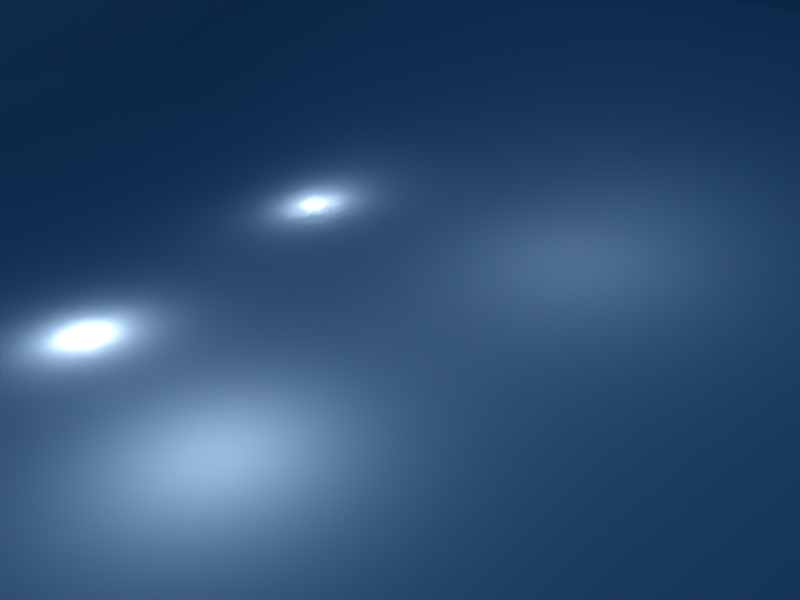 # Source: terrain2.blend  (saved by Blender 2.44.0; exported with 4.5.12 LTS)
import bpy
from mathutils import Matrix  # noqa: F401  (used for matrix-valued properties, if any)

bpy.ops.wm.read_factory_settings(use_empty=True)
scene = bpy.context.scene
scene.name = 'Scene'

# ---- collections
col_collection_1 = bpy.data.collections.new('Collection 1'); scene.collection.children.link(col_collection_1)

# ---- world
world_world = bpy.data.worlds.new('World'); scene.world = world_world
world_world.color = (0.05656, 0.2208, 0.4)
world_world.use_sun_shadow = False
world_world.sun_shadow_jitter_overblur = 0.0
world_world.cycles.sampling_method = 'MANUAL'
world_world.cycles.sample_map_resolution = 256

# ---- cameras
cam_camera = bpy.data.cameras.new('Camera')
cam_camera.passepartout_alpha = 0.2
cam_camera.clip_end = 100.0
cam_camera.lens = 35.0
cam_camera.ortho_scale = 7.314
cam_camera.show_passepartout = False
cam_camera.show_safe_areas = True
cam_camera.dof.focus_distance = 0.0
cam_camera.dof.aperture_fstop = 128.0

# ---- lights
light_spot_007 = bpy.data.lights.new('Spot.007', 'POINT')
light_spot_007.transmission_factor = 0.0
light_spot_007.cutoff_distance = 30.0
light_spot_007.energy = 100.0
light_spot_007.shadow_buffer_clip_start = 1.001
light_spot_007.shadow_soft_size = 1.0
light_spot_007.shadow_maximum_resolution = 0.006
light_spot_007.use_absolute_resolution = True
light_spot_007.cycles.use_multiple_importance_sampling = False
light_spot_006 = bpy.data.lights.new('Spot.006', 'POINT')
light_spot_006.transmission_factor = 0.0
light_spot_006.cutoff_distance = 30.0
light_spot_006.energy = 100.0
light_spot_006.shadow_buffer_clip_start = 1.001
light_spot_006.shadow_soft_size = 1.0
light_spot_006.shadow_maximum_resolution = 0.006
light_spot_006.use_absolute_resolution = True
light_spot_006.cycles.use_multiple_importance_sampling = False
light_spot_005 = bpy.data.lights.new('Spot.005', 'POINT')
light_spot_005.transmission_factor = 0.0
light_spot_005.cutoff_distance = 30.0
light_spot_005.energy = 100.0
light_spot_005.shadow_buffer_clip_start = 1.001
light_spot_005.shadow_soft_size = 1.0
light_spot_005.shadow_maximum_resolution = 0.006
light_spot_005.use_absolute_resolution = True
light_spot_005.cycles.use_multiple_importance_sampling = False
light_spot_004 = bpy.data.lights.new('Spot.004', 'POINT')
light_spot_004.transmission_factor = 0.0
light_spot_004.cutoff_distance = 30.0
light_spot_004.energy = 100.0
light_spot_004.shadow_buffer_clip_start = 1.001
light_spot_004.shadow_soft_size = 1.0
light_spot_004.shadow_maximum_resolution = 0.006
light_spot_004.use_absolute_resolution = True
light_spot_004.cycles.use_multiple_importance_sampling = False
light_spot_003 = bpy.data.lights.new('Spot.003', 'POINT')
light_spot_003.transmission_factor = 0.0
light_spot_003.cutoff_distance = 30.0
light_spot_003.energy = 100.0
light_spot_003.shadow_buffer_clip_start = 1.001
light_spot_003.shadow_soft_size = 1.0
light_spot_003.shadow_maximum_resolution = 0.006
light_spot_003.use_absolute_resolution = True
light_spot_003.cycles.use_multiple_importance_sampling = False
light_spot_002 = bpy.data.lights.new('Spot.002', 'POINT')
light_spot_002.transmission_factor = 0.0
light_spot_002.cutoff_distance = 30.0
light_spot_002.energy = 100.0
light_spot_002.shadow_buffer_clip_start = 1.001
light_spot_002.shadow_soft_size = 1.0
light_spot_002.shadow_maximum_resolution = 0.006
light_spot_002.use_absolute_resolution = True
light_spot_002.cycles.use_multiple_importance_sampling = False
light_spot_001 = bpy.data.lights.new('Spot.001', 'POINT')
light_spot_001.transmission_factor = 0.0
light_spot_001.cutoff_distance = 30.0
light_spot_001.energy = 100.0
light_spot_001.shadow_buffer_clip_start = 1.001
light_spot_001.shadow_soft_size = 1.0
light_spot_001.shadow_maximum_resolution = 0.006
light_spot_001.use_absolute_resolution = True
light_spot_001.cycles.use_multiple_importance_sampling = False
light_spot = bpy.data.lights.new('Spot', 'POINT')
light_spot.transmission_factor = 0.0
light_spot.cutoff_distance = 30.0
light_spot.energy = 100.0
light_spot.shadow_buffer_clip_start = 1.001
light_spot.shadow_soft_size = 1.0
light_spot.shadow_maximum_resolution = 0.006
light_spot.use_absolute_resolution = True
light_spot.cycles.use_multiple_importance_sampling = False

# ---- meshes
me_terrain2 = bpy.data.meshes.new('terrain2')
me_terrain2.from_pydata([(31.0, -14.0, -4.768e-07), (31.0, 22.0, -4.768e-07), (48.0, -14.0, -4.768e-07), (13.0, -14.0, -4.768e-07), (48.85, 22.0, 8.972), (31.0, 4.0, -4.768e-07), (13.15, 22.0, -4.768e-07), (49.0, 4.0, -4.768e-07), (13.0, 4.0, -4.768e-07), (64.0, -14.0, -4.768e-07), (58.0, -14.0, -4.768e-07), (53.0, -14.0, -4.768e-07), (35.0, -14.0, -4.768e-07), (39.0, -14.0, -4.768e-07), (44.0, -14.0, -4.768e-07), (4.0, -14.0, -4.768e-07), (9.0, -14.0, -4.768e-07), (27.0, -14.0, -4.768e-07), (22.0, -14.0, -4.768e-07), (18.0, -14.0, -4.768e-07), (62.31, 21.02, 3.148), (57.38, 22.44, 3.88), (54.11, 22.66, 6.731), (36.4, 21.83, 1.868), (39.02, 21.46, 4.198), (44.54, 22.02, 5.934), (31.0, -10.0, -4.768e-07), (31.0, -5.0, -4.768e-07), (31.0, 0.0, -4.768e-07), (31.08, 17.1, -0.8659), (30.32, 12.8, 0.6146), (30.28, 8.515, 0.8562), (0.04553, 21.74, 0.5694), (4.519, 21.59, -0.331), (9.124, 21.52, -0.3554), (25.74, 21.76, -0.6228), (22.08, 21.82, -0.1633), (18.39, 22.2, 0.07487), (30.43, 28.57, 8.435), (62.0, 5.0, -4.768e-07), (58.0, 4.0, -4.768e-07), (53.0, 4.0, -4.768e-07), (48.0, -10.0, -4.768e-07), (48.0, -5.0, -4.768e-07), (49.0, -1.0, -4.768e-07), (35.0, 4.0, -4.768e-07), (40.0, 4.0, -4.768e-07), (45.0, 4.0, -4.768e-07), (49.15, 16.59, 5.791), (48.12, 13.94, 4.392), (48.38, 7.928, 2.796), (27.0, 5.0, -4.768e-07), (22.0, 4.0, -4.768e-07), (18.0, 4.0, -4.768e-07), (13.0, -10.0, -4.768e-07), (13.0, -5.0, -4.768e-07), (14.0, -1.0, -4.768e-07), (5.0, 5.0, -4.768e-07), (8.0, 4.0, -4.768e-07), (13.43, 18.0, 2.594), (13.24, 13.49, 4.191), (13.22, 9.363, 6.304), (48.04, 31.44, 15.08), (12.51, 29.46, 11.18), (53.0, -10.0, -4.768e-07), (58.0, -10.0, -4.768e-07), (64.0, -10.0, -4.768e-07), (53.0, -5.0, -4.768e-07), (58.0, -5.0, -4.768e-07), (64.0, -5.0, -4.768e-07), (53.0, -1.0, -4.768e-07), (59.0, -1.0, -4.768e-07), (62.0, 0.0, -4.768e-07), (35.0, -10.0, -4.768e-07), (39.0, -10.0, -4.768e-07), (44.0, -10.0, -4.768e-07), (35.0, -5.0, -4.768e-07), (39.0, -5.0, -4.768e-07), (44.0, -5.0, -4.768e-07), (36.0, 0.0, -4.768e-07), (39.0, 0.0, -4.768e-07), (44.0, 0.0, -4.768e-07), (52.05, 8.834, 1.176), (56.28, 8.006, 1.296), (61.35, 8.164, -0.7939), (53.02, 12.98, 2.374), (57.85, 13.66, 1.284), (62.97, 14.59, 1.245), (54.49, 17.48, 3.668), (58.85, 17.94, 3.019), (63.23, 17.02, 1.435), (35.16, 9.077, 1.921), (39.09, 8.703, 1.922), (44.54, 8.191, 3.027), (34.72, 12.62, 1.809), (39.77, 13.79, 2.849), (44.19, 13.75, 3.555), (36.43, 16.51, 1.645), (40.28, 16.01, 2.777), (45.29, 15.98, 3.716), (18.0, -10.0, -4.768e-07), (22.0, -10.0, -4.768e-07), (27.0, -10.0, -4.768e-07), (18.0, -5.0, -4.768e-07), (22.0, -5.0, -4.768e-07), (27.0, -5.0, -4.768e-07), (18.0, -2.0, -4.768e-07), (23.0, 0.0, -4.768e-07), (27.0, 0.0, -4.768e-07), (4.0, -10.0, -4.768e-07), (9.0, -10.0, -4.768e-07), (4.0, -5.0, -4.768e-07), (9.0, -5.0, -4.768e-07), (4.0, -1.0, -4.768e-07), (10.0, -1.0, -4.768e-07), (18.27, 9.063, 4.617), (21.81, 8.285, 2.78), (25.45, 9.138, 1.735), (17.98, 14.05, 3.753), (21.26, 12.9, 3.092), (26.01, 13.34, 2.148), (18.38, 18.31, 1.152), (21.66, 17.63, 0.6674), (26.17, 17.15, 0.7775), (4.769, 8.317, 3.852), (8.29, 10.01, 4.49), (3.71, 14.01, 2.476), (8.675, 13.1, 4.14), (-0.1783, 17.51, 0.2568), (3.808, 18.35, 0.3934), (8.518, 18.7, 1.512), (52.92, 29.75, 13.3), (57.09, 30.18, 13.05), (61.86, 28.05, 10.86), (35.53, 29.47, 10.02), (38.55, 30.18, 11.4), (44.31, 31.12, 12.35), (17.84, 29.89, 10.62), (20.75, 28.85, 9.536), (25.6, 29.67, 9.569), (-0.04892, 28.5, 10.36), (4.085, 28.16, 11.14), (7.94, 29.05, 10.06), (81.94, 29.05, 10.06), (78.09, 28.16, 11.14), (73.95, 28.5, 10.36), (99.6, 29.67, 9.569), (94.75, 28.85, 9.536), (91.84, 29.89, 10.62), (118.3, 31.12, 12.35), (112.5, 30.18, 11.4), (109.5, 29.47, 10.02), (135.9, 28.05, 10.86), (131.1, 30.18, 13.05), (126.9, 29.75, 13.3), (82.52, 18.7, 1.512), (77.81, 18.35, 0.3934), (73.82, 17.51, 0.2568), (82.67, 13.1, 4.14), (77.71, 14.01, 2.476), (73.34, 13.57, 1.996), (82.29, 10.01, 4.49), (78.77, 8.317, 3.852), (73.26, 8.522, 2.433), (100.2, 17.15, 0.7775), (95.66, 17.63, 0.6674), (92.38, 18.31, 1.152), (100.0, 13.34, 2.148), (95.26, 12.9, 3.092), (91.98, 14.05, 3.753), (99.45, 9.138, 1.735), (95.81, 8.285, 2.78), (92.27, 9.063, 4.617), (84.0, -1.0, -4.768e-07), (78.0, -1.0, -4.768e-07), (75.0, 1.0, -4.768e-07), (83.0, -5.0, -4.768e-07), (78.0, -5.0, -4.768e-07), (74.0, -5.0, -4.768e-07), (83.0, -10.0, -4.768e-07), (78.0, -10.0, -4.768e-07), (74.0, -10.0, -4.768e-07), (101.0, 0.0, -4.768e-07), (97.0, 0.0, -4.768e-07), (92.0, -2.0, -4.768e-07), (101.0, -5.0, -4.768e-07), (96.0, -5.0, -4.768e-07), (92.0, -5.0, -4.768e-07), (101.0, -10.0, -4.768e-07), (96.0, -10.0, -4.768e-07), (92.0, -10.0, -4.768e-07), (119.3, 15.98, 3.716), (114.3, 16.01, 2.777), (110.4, 16.51, 1.645), (118.2, 13.75, 3.555), (113.8, 13.79, 2.849), (108.7, 12.62, 1.809), (118.5, 8.191, 3.027), (113.1, 8.703, 1.922), (109.2, 9.077, 1.921), (137.2, 17.02, 1.435), (132.9, 17.94, 3.019), (128.5, 17.48, 3.668), (137.0, 14.59, 1.245), (131.8, 13.66, 1.284), (127.0, 12.98, 2.374), (135.4, 8.164, -0.7939), (130.3, 8.006, 1.296), (126.1, 8.834, 1.176), (118.0, 0.0, -4.768e-07), (113.0, 0.0, -4.768e-07), (110.0, 0.0, -4.768e-07), (119.0, -5.0, -4.768e-07), (114.0, -5.0, -4.768e-07), (110.0, -5.0, -4.768e-07), (119.0, -10.0, -4.768e-07), (114.0, -10.0, -4.768e-07), (110.0, -10.0, -4.768e-07), (136.0, 0.0, -4.768e-07), (133.0, -1.0, -4.768e-07), (127.0, -1.0, -4.768e-07), (136.0, -5.0, -4.768e-07), (132.0, -5.0, -4.768e-07), (127.0, -5.0, -4.768e-07), (136.0, -10.0, -4.768e-07), (132.0, -10.0, -4.768e-07), (127.0, -10.0, -4.768e-07), (86.51, 29.46, 11.18), (122.0, 31.44, 15.08), (87.22, 9.363, 6.304), (87.24, 13.49, 4.191), (87.43, 18.0, 2.594), (82.0, 4.0, -4.768e-07), (79.0, 5.0, -4.768e-07), (74.0, 5.0, -4.768e-07), (88.0, -1.0, -4.768e-07), (87.0, -5.0, -4.768e-07), (87.0, -10.0, -4.768e-07), (92.0, 4.0, -4.768e-07), (96.0, 4.0, -4.768e-07), (101.0, 5.0, -4.768e-07), (122.4, 7.928, 2.796), (122.1, 13.94, 4.392), (123.1, 16.59, 5.791), (119.0, 4.0, -4.768e-07), (114.0, 4.0, -4.768e-07), (109.0, 4.0, -4.768e-07), (123.0, -1.0, -4.768e-07), (123.0, -5.0, -4.768e-07), (123.0, -10.0, -4.768e-07), (127.0, 4.0, -4.768e-07), (132.0, 4.0, -4.768e-07), (136.0, 5.0, -4.768e-07), (104.4, 28.57, 8.435), (92.39, 22.2, 0.07487), (96.08, 21.82, -0.1633), (99.74, 21.76, -0.6228), (83.12, 21.52, -0.3554), (78.52, 21.59, -0.331), (74.05, 21.74, 0.5694), (104.3, 8.515, 0.8562), (104.3, 12.8, 0.6146), (105.1, 17.1, -0.8659), (105.0, 0.0, -4.768e-07), (106.0, -5.0, -4.768e-07), (106.0, -10.0, -4.768e-07), (118.5, 22.02, 5.934), (113.0, 21.46, 4.198), (110.4, 21.83, 1.868), (128.1, 22.66, 6.731), (131.4, 22.44, 3.88), (136.3, 21.02, 3.148), (67.93, 27.58, 9.432), (67.41, 8.737, -0.3058), (68.08, 13.44, -0.01283), (68.22, 17.98, -0.5465), (68.0, 0.0, -4.768e-07), (68.0, -5.0, -4.768e-07), (68.0, -10.0, -4.768e-07), (140.6, 27.76, 9.497), (139.8, 9.226, -0.8336), (141.1, 13.65, -0.5732), (141.5, 18.12, -0.5956), (141.0, 0.0, -4.768e-07), (141.0, -5.0, -4.768e-07), (141.0, -10.0, -4.768e-07), (92.0, -14.0, -4.768e-07), (96.0, -14.0, -4.768e-07), (101.0, -14.0, -4.768e-07), (83.0, -14.0, -4.768e-07), (78.0, -14.0, -4.768e-07), (74.0, -14.0, -4.768e-07), (119.0, -14.0, -4.768e-07), (114.0, -14.0, -4.768e-07), (110.0, -14.0, -4.768e-07), (127.0, -14.0, -4.768e-07), (132.0, -14.0, -4.768e-07), (136.0, -14.0, -4.768e-07), (87.0, 4.0, -4.768e-07), (123.0, 4.0, -4.768e-07), (87.15, 22.0, -4.768e-07), (105.0, 4.0, -4.768e-07), (122.9, 22.0, 8.972), (68.0, 4.0, -4.768e-07), (141.0, 4.0, -4.768e-07), (87.0, -14.0, -4.768e-07), (123.0, -14.0, -4.768e-07), (105.0, 22.0, -4.768e-07), (68.0, 22.0, -4.768e-07), (140.7, 22.0, -4.768e-07), (106.0, -14.0, -4.768e-07), (68.0, -14.0, -4.768e-07), (141.0, -14.0, -4.768e-07), (64.0, -20.0, -4.768e-07), (58.0, -20.0, -4.768e-07), (53.0, -20.0, -4.768e-07), (48.0, -20.0, -4.768e-07), (31.0, -20.0, -4.768e-07), (35.0, -20.0, -4.768e-07), (39.0, -20.0, -4.768e-07), (44.0, -20.0, -4.768e-07), (4.0, -20.0, -4.768e-07), (9.0, -20.0, -4.768e-07), (13.0, -20.0, -4.768e-07), (27.0, -20.0, -4.768e-07), (22.0, -20.0, -4.768e-07), (18.0, -20.0, -4.768e-07), (92.0, -20.0, -4.768e-07), (87.0, -20.0, -4.768e-07), (96.0, -20.0, -4.768e-07), (101.0, -20.0, -4.768e-07), (106.0, -20.0, -4.768e-07), (83.0, -20.0, -4.768e-07), (78.0, -20.0, -4.768e-07), (74.0, -20.0, -4.768e-07), (68.0, -20.0, -4.768e-07), (119.0, -20.0, -4.768e-07), (123.0, -20.0, -4.768e-07), (114.0, -20.0, -4.768e-07), (110.0, -20.0, -4.768e-07), (127.0, -20.0, -4.768e-07), (132.0, -20.0, -4.768e-07), (136.0, -20.0, -4.768e-07), (141.0, -20.0, -4.768e-07), (-1.5, -20.0, -4.768e-07), (-8.0, -20.0, -4.768e-07), (-12.0, -20.0, -4.768e-07), (-17.0, -20.0, -4.768e-07), (-21.0, -20.0, -4.768e-07), (-12.33, 13.1, 4.14), (-17.29, 14.01, 2.476), (-21.66, 13.57, 1.996), (-12.71, 10.01, 4.49), (-16.23, 8.317, 3.852), (-21.74, 8.522, 2.433), (-1.841, 13.81, 2.874), (-1.732, 8.792, 3.525), (-11.0, -1.0, -4.768e-07), (-17.0, -1.0, -4.768e-07), (-20.0, 1.0, -4.768e-07), (-12.0, -5.0, -4.768e-07), (-17.0, -5.0, -4.768e-07), (-21.0, -5.0, -4.768e-07), (-12.0, -10.0, -4.768e-07), (-17.0, -10.0, -4.768e-07), (-21.0, -10.0, -4.768e-07), (-1.0, -0.5, -4.768e-07), (-1.5, -5.0, -4.768e-07), (-1.5, -10.0, -4.768e-07), (-7.781, 9.363, 6.304), (-7.76, 13.49, 4.191), (-13.0, 4.0, -4.768e-07), (-16.0, 5.0, -4.768e-07), (-21.0, 5.0, -4.768e-07), (-7.0, -1.0, -4.768e-07), (-8.0, -5.0, -4.768e-07), (-8.0, -10.0, -4.768e-07), (-1.5, 4.5, -4.768e-07), (-20.95, 21.74, 0.5694), (-1.5, -14.0, -4.768e-07), (-12.0, -14.0, -4.768e-07), (-17.0, -14.0, -4.768e-07), (-21.0, -14.0, -4.768e-07), (-8.0, 4.0, -4.768e-07), (-8.0, -14.0, -4.768e-07), (-0.9553, 20.62, 5.901), (-1.516, 17.22, 6.388), (-0.9841, 25.73, 13.86), (-21.94, -22.77, 3.505), (-21.94, -16.77, 3.505), (-22.6, 16.04, 5.502), (-22.67, 5.748, 5.938), (-18.22, 16.48, 5.982), (-13.26, 15.57, 7.646), (-8.695, 15.96, 7.697), (-21.94, 2.226, 3.505), (-4.407, 16.18, 6.485), (-20.94, -1.774, 3.505), (-21.94, -7.774, 3.505), (-21.94, -12.77, 3.505), (-1.111, 19.71, 10.99), (-1.089, 16.14, 9.98), (-1.022, 24.29, 18.03), (-21.97, -24.21, 7.673), (-21.97, -18.21, 7.673), (-22.63, 14.6, 9.669), (-22.71, 4.311, 10.11), (-18.26, 15.04, 10.15), (-13.3, 14.13, 11.81), (-8.733, 14.52, 11.86), (-21.97, 0.7888, 7.673), (-2.815, 14.84, 10.55), (-20.97, -3.211, 7.673), (-21.97, -9.211, 7.673), (-21.97, -14.21, 7.673), (-1.247, 19.07, 16.26), (-1.271, 16.09, 15.85), (-1.222, 24.25, 24.09), (-22.17, -24.26, 13.73), (-22.17, -18.26, 13.73), (-22.83, 14.56, 15.73), (-22.91, 4.266, 16.17), (-18.46, 15.0, 16.21), (-13.5, 14.09, 17.87), (-8.933, 14.47, 17.92), (-22.17, 0.7441, 13.73), (-3.015, 14.8, 16.61), (-21.17, -3.256, 13.73), (-22.17, -9.256, 13.73), (-22.17, -14.26, 13.73), (-1.114, 15.94, 20.21), (-1.06, 19.32, 21.49), (-1.096, 24.02, 29.07), (-22.05, -18.48, 18.72), (-22.05, -24.48, 18.72), (-22.71, 14.33, 20.71), (-22.78, 4.038, 21.15), (-18.34, 14.77, 21.19), (-13.37, 13.86, 22.86), (-8.807, 14.25, 22.91), (-22.05, 0.5159, 18.72), (-2.888, 14.57, 21.59), (-21.05, -3.484, 18.72), (-22.05, -9.484, 18.72), (-22.05, -14.48, 18.72), (-1.047, 15.54, 25.31), (-1.268, 18.94, 28.02), (-1.096, 24.02, 35.23), (-22.05, -18.48, 24.88), (-22.05, -24.48, 24.88), (-22.78, 4.038, 27.31), (-22.71, 14.33, 26.87), (-18.34, 14.77, 27.35), (-13.37, 13.86, 29.02), (-8.807, 14.25, 29.07), (-22.05, 0.5159, 24.88), (-2.888, 14.57, 27.75), (-21.05, -3.484, 24.88), (-22.05, -9.484, 24.88), (-22.05, -14.48, 24.88)], [], [(9, 311, 278, 66), (10, 9, 66, 65), (11, 10, 65, 64), (2, 11, 64, 42), (66, 278, 277, 69), (65, 66, 69, 68), (64, 65, 68, 67), (42, 64, 67, 43), (69, 277, 276, 72), (68, 69, 72, 71), (67, 68, 71, 70), (43, 67, 70, 44), (72, 276, 303, 39), (71, 72, 39, 40), (70, 71, 40, 41), (44, 70, 41, 7), (14, 2, 42, 75), (13, 14, 75, 74), (12, 13, 74, 73), (0, 12, 73, 26), (75, 42, 43, 78), (74, 75, 78, 77), (73, 74, 77, 76), (26, 73, 76, 27), (78, 43, 44, 81), (77, 78, 81, 80), (76, 77, 80, 79), (27, 76, 79, 28), (81, 44, 7, 47), (80, 81, 47, 46), (79, 80, 46, 45), (28, 79, 45, 5), (39, 303, 273, 84), (40, 39, 84, 83), (41, 40, 83, 82), (7, 41, 82, 50), (84, 273, 274, 87), (83, 84, 87, 86), (82, 83, 86, 85), (50, 82, 85, 49), (87, 274, 275, 90), (86, 87, 90, 89), (85, 86, 89, 88), (49, 85, 88, 48), (90, 275, 308, 20), (89, 90, 20, 21), (88, 89, 21, 22), (48, 88, 22, 4), (47, 7, 50, 93), (46, 47, 93, 92), (45, 46, 92, 91), (5, 45, 91, 31), (93, 50, 49, 96), (92, 93, 96, 95), (91, 92, 95, 94), (31, 91, 94, 30), (96, 49, 48, 99), (95, 96, 99, 98), (94, 95, 98, 97), (30, 94, 97, 29), (99, 48, 4, 25), (98, 99, 25, 24), (97, 98, 24, 23), (29, 97, 23, 1), (17, 0, 26, 102), (18, 17, 102, 101), (19, 18, 101, 100), (3, 19, 100, 54), (102, 26, 27, 105), (101, 102, 105, 104), (100, 101, 104, 103), (54, 100, 103, 55), (105, 27, 28, 108), (104, 105, 108, 107), (103, 104, 107, 106), (55, 103, 106, 56), (108, 28, 5, 51), (107, 108, 51, 52), (106, 107, 52, 53), (56, 106, 53, 8), (16, 3, 54, 110), (15, 16, 110, 109), (379, 15, 109, 368), (110, 54, 55, 112), (109, 110, 112, 111), (368, 109, 111, 367), (112, 55, 56, 114), (111, 112, 114, 113), (367, 111, 113, 366), (114, 56, 8, 58), (113, 114, 58, 57), (366, 113, 57, 377), (51, 5, 31, 117), (52, 51, 117, 116), (53, 52, 116, 115), (8, 53, 115, 61), (117, 31, 30, 120), (116, 117, 120, 119), (115, 116, 119, 118), (61, 115, 118, 60), (120, 30, 29, 123), (119, 120, 123, 122), (118, 119, 122, 121), (60, 118, 121, 59), (123, 29, 1, 35), (122, 123, 35, 36), (121, 122, 36, 37), (59, 121, 37, 6), (58, 8, 61, 125), (57, 58, 125, 124), (377, 57, 124, 356), (125, 61, 60, 127), (124, 125, 127, 126), (356, 124, 126, 355), (127, 60, 59, 130), (126, 127, 130, 129), (355, 126, 129, 128), (130, 59, 6, 34), (129, 130, 34, 33), (128, 129, 33, 32), (20, 308, 272, 133), (21, 20, 133, 132), (22, 21, 132, 131), (4, 22, 131, 62), (25, 4, 62, 136), (24, 25, 136, 135), (23, 24, 135, 134), (1, 23, 134, 38), (35, 1, 38, 139), (36, 35, 139, 138), (37, 36, 138, 137), (6, 37, 137, 63), (34, 6, 63, 142), (33, 34, 142, 141), (32, 33, 141, 140), (308, 259, 145, 272), (259, 258, 144, 145), (258, 257, 143, 144), (257, 300, 227, 143), (300, 254, 148, 227), (254, 255, 147, 148), (255, 256, 146, 147), (256, 307, 253, 146), (307, 268, 151, 253), (268, 267, 150, 151), (267, 266, 149, 150), (266, 302, 228, 149), (302, 269, 154, 228), (269, 270, 153, 154), (270, 271, 152, 153), (271, 309, 279, 152), (275, 157, 259, 308), (157, 156, 258, 259), (156, 155, 257, 258), (155, 231, 300, 257), (274, 160, 157, 275), (160, 159, 156, 157), (159, 158, 155, 156), (158, 230, 231, 155), (273, 163, 160, 274), (163, 162, 159, 160), (162, 161, 158, 159), (161, 229, 230, 158), (303, 234, 163, 273), (234, 233, 162, 163), (233, 232, 161, 162), (232, 298, 229, 161), (231, 166, 254, 300), (166, 165, 255, 254), (165, 164, 256, 255), (164, 262, 307, 256), (230, 169, 166, 231), (169, 168, 165, 166), (168, 167, 164, 165), (167, 261, 262, 164), (229, 172, 169, 230), (172, 171, 168, 169), (171, 170, 167, 168), (170, 260, 261, 167), (298, 238, 172, 229), (238, 239, 171, 172), (239, 240, 170, 171), (240, 301, 260, 170), (276, 175, 234, 303), (175, 174, 233, 234), (174, 173, 232, 233), (173, 235, 298, 232), (277, 178, 175, 276), (178, 177, 174, 175), (177, 176, 173, 174), (176, 236, 235, 173), (278, 181, 178, 277), (181, 180, 177, 178), (180, 179, 176, 177), (179, 237, 236, 176), (311, 291, 181, 278), (291, 290, 180, 181), (290, 289, 179, 180), (289, 305, 237, 179), (235, 184, 238, 298), (184, 183, 239, 238), (183, 182, 240, 239), (182, 263, 301, 240), (236, 187, 184, 235), (187, 186, 183, 184), (186, 185, 182, 183), (185, 264, 263, 182), (237, 190, 187, 236), (190, 189, 186, 187), (189, 188, 185, 186), (188, 265, 264, 185), (305, 286, 190, 237), (286, 287, 189, 190), (287, 288, 188, 189), (288, 310, 265, 188), (262, 193, 268, 307), (193, 192, 267, 268), (192, 191, 266, 267), (191, 243, 302, 266), (261, 196, 193, 262), (196, 195, 192, 193), (195, 194, 191, 192), (194, 242, 243, 191), (260, 199, 196, 261), (199, 198, 195, 196), (198, 197, 194, 195), (197, 241, 242, 194), (301, 246, 199, 260), (246, 245, 198, 199), (245, 244, 197, 198), (244, 299, 241, 197), (243, 202, 269, 302), (202, 201, 270, 269), (201, 200, 271, 270), (200, 282, 309, 271), (242, 205, 202, 243), (205, 204, 201, 202), (204, 203, 200, 201), (203, 281, 282, 200), (241, 208, 205, 242), (208, 207, 204, 205), (207, 206, 203, 204), (206, 280, 281, 203), (299, 250, 208, 241), (250, 251, 207, 208), (251, 252, 206, 207), (252, 304, 280, 206), (263, 211, 246, 301), (211, 210, 245, 246), (210, 209, 244, 245), (209, 247, 299, 244), (264, 214, 211, 263), (214, 213, 210, 211), (213, 212, 209, 210), (212, 248, 247, 209), (265, 217, 214, 264), (217, 216, 213, 214), (216, 215, 212, 213), (215, 249, 248, 212), (310, 294, 217, 265), (294, 293, 216, 217), (293, 292, 215, 216), (292, 306, 249, 215), (247, 220, 250, 299), (220, 219, 251, 250), (219, 218, 252, 251), (218, 283, 304, 252), (248, 223, 220, 247), (223, 222, 219, 220), (222, 221, 218, 219), (221, 284, 283, 218), (249, 226, 223, 248), (226, 225, 222, 223), (225, 224, 221, 222), (224, 285, 284, 221), (306, 295, 226, 249), (295, 296, 225, 226), (296, 297, 224, 225), (297, 312, 285, 224), (9, 10, 314, 313), (10, 11, 315, 314), (11, 2, 316, 315), (12, 0, 317, 318), (13, 12, 318, 319), (14, 13, 319, 320), (2, 14, 320, 316), (15, 379, 344, 321), (16, 15, 321, 322), (3, 16, 322, 323), (0, 17, 324, 317), (17, 18, 325, 324), (18, 19, 326, 325), (19, 3, 323, 326), (286, 305, 328, 327), (287, 286, 327, 329), (288, 287, 329, 330), (310, 288, 330, 331), (305, 289, 332, 328), (289, 290, 333, 332), (290, 291, 334, 333), (291, 311, 335, 334), (306, 292, 336, 337), (292, 293, 338, 336), (293, 294, 339, 338), (294, 310, 331, 339), (295, 306, 337, 340), (296, 295, 340, 341), (297, 296, 341, 342), (312, 297, 342, 343), (311, 9, 313, 335), (379, 384, 345, 344), (384, 380, 346, 345), (380, 381, 347, 346), (381, 382, 348, 347), (354, 353, 350, 351), (353, 352, 349, 350), (352, 369, 370, 349), (373, 372, 353, 354), (372, 371, 352, 353), (371, 383, 369, 352), (369, 356, 355, 370), (383, 377, 356, 369), (359, 358, 372, 373), (358, 357, 371, 372), (357, 374, 383, 371), (362, 361, 358, 359), (361, 360, 357, 358), (360, 375, 374, 357), (365, 364, 361, 362), (364, 363, 360, 361), (363, 376, 375, 360), (382, 381, 364, 365), (381, 380, 363, 364), (380, 384, 376, 363), (374, 366, 377, 383), (375, 367, 366, 374), (376, 368, 367, 375), (384, 379, 368, 376), (128, 32, 385, 386), (32, 140, 387, 385), (348, 382, 389, 388), (354, 351, 390, 391), (351, 350, 392, 390), (350, 349, 393, 392), (349, 370, 394, 393), (373, 354, 391, 395), (370, 355, 396, 394), (359, 373, 395, 397), (362, 359, 397, 398), (365, 362, 398, 399), (382, 365, 399, 389), (355, 128, 386, 396), (386, 385, 400, 401), (385, 387, 402, 400), (388, 389, 404, 403), (391, 390, 405, 406), (390, 392, 407, 405), (392, 393, 408, 407), (393, 394, 409, 408), (395, 391, 406, 410), (394, 396, 411, 409), (397, 395, 410, 412), (398, 397, 412, 413), (399, 398, 413, 414), (389, 399, 414, 404), (396, 386, 401, 411), (401, 400, 415, 416), (400, 402, 417, 415), (403, 404, 419, 418), (406, 405, 420, 421), (405, 407, 422, 420), (407, 408, 423, 422), (408, 409, 424, 423), (410, 406, 421, 425), (409, 411, 426, 424), (412, 410, 425, 427), (413, 412, 427, 428), (414, 413, 428, 429), (404, 414, 429, 419), (411, 401, 416, 426), (416, 415, 431, 430), (415, 417, 432, 431), (418, 419, 433, 434), (421, 420, 435, 436), (420, 422, 437, 435), (422, 423, 438, 437), (423, 424, 439, 438), (425, 421, 436, 440), (424, 426, 441, 439), (427, 425, 440, 442), (428, 427, 442, 443), (429, 428, 443, 444), (419, 429, 444, 433), (426, 416, 430, 441), (430, 431, 446, 445), (431, 432, 447, 446), (434, 433, 448, 449), (436, 435, 451, 450), (435, 437, 452, 451), (437, 438, 453, 452), (438, 439, 454, 453), (440, 436, 450, 455), (439, 441, 456, 454), (442, 440, 455, 457), (443, 442, 457, 458), (444, 443, 458, 459), (433, 444, 459, 448), (441, 430, 445, 456)])
me_terrain2.polygons.foreach_set('use_smooth', [True] * 408)
_uv = me_terrain2.uv_layers.new(name='UVTex')
_uv.uv.foreach_set('vector', [0.9168, 0.003534, 0.9822, 0.01029, 0.9786, 0.06094, 0.9087, 0.05576, 0.8728, 0.006757, 0.9168, 0.003534, 0.9087, 0.05576, 0.8619, 0.05778, 0.8067, 0.0131, 0.8728, 0.006757, 0.8619, 0.05778, 0.7968, 0.05963, 0.741, 0.01178, 0.8067, 0.0131, 0.7968, 0.05963, 0.7354, 0.07107, 0.9087, 0.05576, 0.9786, 0.06094, 0.9834, 0.1315, 0.9213, 0.1269, 0.8619, 0.05778, 0.9087, 0.05576, 0.9213, 0.1269, 0.8613, 0.1411, 0.7968, 0.05963, 0.8619, 0.05778, 0.8613, 0.1411, 0.7935, 0.12, 0.7354, 0.07107, 0.7968, 0.05963, 0.7935, 0.12, 0.7298, 0.1306, 0.9213, 0.1269, 0.9834, 0.1315, 0.9936, 0.1988, 0.9198, 0.1938, 0.8613, 0.1411, 0.9213, 0.1269, 0.9198, 0.1938, 0.8771, 0.1899, 0.7935, 0.12, 0.8613, 0.1411, 0.8771, 0.1899, 0.7961, 0.1849, 0.7298, 0.1306, 0.7935, 0.12, 0.7961, 0.1849, 0.7397, 0.1911, 0.9198, 0.1938, 0.9936, 0.1988, 0.9848, 0.2517, 0.9206, 0.2612, 0.8771, 0.1899, 0.9198, 0.1938, 0.9206, 0.2612, 0.8667, 0.2457, 0.7961, 0.1849, 0.8771, 0.1899, 0.8667, 0.2457, 0.7993, 0.2473, 0.7397, 0.1911, 0.7961, 0.1849, 0.7993, 0.2473, 0.7423, 0.2552, 0.6806, 0.0003662, 0.741, 0.01178, 0.7354, 0.07107, 0.6856, 0.06817, 0.6208, 0.005602, 0.6806, 0.0003662, 0.6856, 0.06817, 0.6101, 0.05923, 0.5587, 0.01122, 0.6208, 0.005602, 0.6101, 0.05923, 0.5599, 0.07409, 0.499, 0.01275, 0.5587, 0.01122, 0.5599, 0.07409, 0.4912, 0.06126, 0.6856, 0.06817, 0.7354, 0.07107, 0.7298, 0.1306, 0.6705, 0.1327, 0.6101, 0.05923, 0.6856, 0.06817, 0.6705, 0.1327, 0.6025, 0.1293, 0.5599, 0.07409, 0.6101, 0.05923, 0.6025, 0.1293, 0.5636, 0.1218, 0.4912, 0.06126, 0.5599, 0.07409, 0.5636, 0.1218, 0.4972, 0.1241, 0.6705, 0.1327, 0.7298, 0.1306, 0.7397, 0.1911, 0.6695, 0.2003, 0.6025, 0.1293, 0.6705, 0.1327, 0.6695, 0.2003, 0.6068, 0.1968, 0.5636, 0.1218, 0.6025, 0.1293, 0.6068, 0.1968, 0.5692, 0.2037, 0.4972, 0.1241, 0.5636, 0.1218, 0.5692, 0.2037, 0.4967, 0.1948, 0.6695, 0.2003, 0.7397, 0.1911, 0.7423, 0.2552, 0.688, 0.2501, 0.6068, 0.1968, 0.6695, 0.2003, 0.688, 0.2501, 0.6236, 0.2549, 0.5692, 0.2037, 0.6068, 0.1968, 0.6236, 0.2549, 0.5546, 0.2565, 0.4967, 0.1948, 0.5692, 0.2037, 0.5546, 0.2565, 0.5002, 0.2549, 0.9206, 0.2612, 0.9848, 0.2517, 0.9719, 0.3213, 0.9119, 0.3058, 0.8667, 0.2457, 0.9206, 0.2612, 0.9119, 0.3058, 0.84, 0.3078, 0.7993, 0.2473, 0.8667, 0.2457, 0.84, 0.3078, 0.7847, 0.3178, 0.7423, 0.2552, 0.7993, 0.2473, 0.7847, 0.3178, 0.7319, 0.3148, 0.9119, 0.3058, 0.9719, 0.3213, 0.9888, 0.3812, 0.9292, 0.3959, 0.84, 0.3078, 0.9119, 0.3058, 0.9292, 0.3959, 0.8625, 0.3807, 0.7847, 0.3178, 0.84, 0.3078, 0.8625, 0.3807, 0.7976, 0.3743, 0.7319, 0.3148, 0.7847, 0.3178, 0.7976, 0.3743, 0.73, 0.3955, 0.9292, 0.3959, 0.9888, 0.3812, 0.9954, 0.4413, 0.9323, 0.4281, 0.8625, 0.3807, 0.9292, 0.3959, 0.9323, 0.4281, 0.8716, 0.4411, 0.7976, 0.3743, 0.8625, 0.3807, 0.8716, 0.4411, 0.8153, 0.4353, 0.73, 0.3955, 0.7976, 0.3743, 0.8153, 0.4353, 0.7434, 0.4331, 0.9323, 0.4281, 0.9954, 0.4413, 0.9834, 0.4938, 0.9134, 0.4815, 0.8716, 0.4411, 0.9323, 0.4281, 0.9134, 0.4815, 0.8508, 0.4996, 0.8153, 0.4353, 0.8716, 0.4411, 0.8508, 0.4996, 0.7991, 0.5047, 0.7434, 0.4331, 0.8153, 0.4353, 0.7991, 0.5047, 0.7426, 0.5001, 0.688, 0.2501, 0.7423, 0.2552, 0.7319, 0.3148, 0.6832, 0.3185, 0.6236, 0.2549, 0.688, 0.2501, 0.6832, 0.3185, 0.6095, 0.3213, 0.5546, 0.2565, 0.6236, 0.2549, 0.6095, 0.3213, 0.5567, 0.3266, 0.5002, 0.2549, 0.5546, 0.2565, 0.5567, 0.3266, 0.4879, 0.3162, 0.6832, 0.3185, 0.7319, 0.3148, 0.73, 0.3955, 0.6776, 0.3905, 0.6095, 0.3213, 0.6832, 0.3185, 0.6776, 0.3905, 0.6191, 0.3902, 0.5567, 0.3266, 0.6095, 0.3213, 0.6191, 0.3902, 0.5503, 0.3737, 0.4879, 0.3162, 0.5567, 0.3266, 0.5503, 0.3737, 0.4882, 0.3765, 0.6776, 0.3905, 0.73, 0.3955, 0.7434, 0.4331, 0.6908, 0.4192, 0.6191, 0.3902, 0.6776, 0.3905, 0.6908, 0.4192, 0.6254, 0.4194, 0.5503, 0.3737, 0.6191, 0.3902, 0.6254, 0.4194, 0.5722, 0.4268, 0.4882, 0.3765, 0.5503, 0.3737, 0.5722, 0.4268, 0.4971, 0.4357, 0.6908, 0.4192, 0.7434, 0.4331, 0.7426, 0.5001, 0.6874, 0.4988, 0.6254, 0.4194, 0.6908, 0.4192, 0.6874, 0.4988, 0.6166, 0.4929, 0.5722, 0.4268, 0.6254, 0.4194, 0.6166, 0.4929, 0.5719, 0.4976, 0.4971, 0.4357, 0.5722, 0.4268, 0.5719, 0.4976, 0.4957, 0.4997, 0.4334, 0.0168, 0.499, 0.01275, 0.4912, 0.06126, 0.4332, 0.06702, 0.3722, 0.00367, 0.4334, 0.0168, 0.4332, 0.06702, 0.3694, 0.05935, 0.3057, 0.006649, 0.3722, 0.00367, 0.3694, 0.05935, 0.3198, 0.06822, 0.2544, 0.003767, 0.3057, 0.006649, 0.3198, 0.06822, 0.2566, 0.0688, 0.4332, 0.06702, 0.4912, 0.06126, 0.4972, 0.1241, 0.4443, 0.1247, 0.3694, 0.05935, 0.4332, 0.06702, 0.4443, 0.1247, 0.385, 0.1266, 0.3198, 0.06822, 0.3694, 0.05935, 0.385, 0.1266, 0.3153, 0.1456, 0.2566, 0.0688, 0.3198, 0.06822, 0.3153, 0.1456, 0.243, 0.1451, 0.4443, 0.1247, 0.4972, 0.1241, 0.4967, 0.1948, 0.449, 0.1922, 0.385, 0.1266, 0.4443, 0.1247, 0.449, 0.1922, 0.3788, 0.1968, 0.3153, 0.1456, 0.385, 0.1266, 0.3788, 0.1968, 0.3167, 0.1812, 0.243, 0.1451, 0.3153, 0.1456, 0.3167, 0.1812, 0.2601, 0.189, 0.449, 0.1922, 0.4967, 0.1948, 0.5002, 0.2549, 0.4423, 0.2692, 0.3788, 0.1968, 0.449, 0.1922, 0.4423, 0.2692, 0.3646, 0.2578, 0.3167, 0.1812, 0.3788, 0.1968, 0.3646, 0.2578, 0.3138, 0.2531, 0.2601, 0.189, 0.3167, 0.1812, 0.3138, 0.2531, 0.257, 0.2563, 0.2028, 0.001628, 0.2544, 0.003767, 0.2566, 0.0688, 0.1999, 0.06617, 0.123, 0.0, 0.2028, 0.001628, 0.1999, 0.06617, 0.134, 0.06893, 0.07965, 0.01622, 0.123, 0.0, 0.134, 0.06893, 0.07173, 0.08346, 0.1999, 0.06617, 0.2566, 0.0688, 0.243, 0.1451, 0.1767, 0.1434, 0.134, 0.06893, 0.1999, 0.06617, 0.1767, 0.1434, 0.1216, 0.1411, 0.07173, 0.08346, 0.134, 0.06893, 0.1216, 0.1411, 0.06693, 0.1424, 0.1767, 0.1434, 0.243, 0.1451, 0.2601, 0.189, 0.205, 0.1842, 0.1216, 0.1411, 0.1767, 0.1434, 0.205, 0.1842, 0.1242, 0.1888, 0.06693, 0.1424, 0.1216, 0.1411, 0.1242, 0.1888, 0.07558, 0.2114, 0.205, 0.1842, 0.2601, 0.189, 0.257, 0.2563, 0.2001, 0.2553, 0.1242, 0.1888, 0.205, 0.1842, 0.2001, 0.2553, 0.1568, 0.2674, 0.07558, 0.2114, 0.1242, 0.1888, 0.1568, 0.2674, 0.0718, 0.2665, 0.4423, 0.2692, 0.5002, 0.2549, 0.4879, 0.3162, 0.4209, 0.3256, 0.3646, 0.2578, 0.4423, 0.2692, 0.4209, 0.3256, 0.3725, 0.3148, 0.3138, 0.2531, 0.3646, 0.2578, 0.3725, 0.3148, 0.3223, 0.3215, 0.257, 0.2563, 0.3138, 0.2531, 0.3223, 0.3215, 0.257, 0.3196, 0.4209, 0.3256, 0.4879, 0.3162, 0.4882, 0.3765, 0.4256, 0.3814, 0.3725, 0.3148, 0.4209, 0.3256, 0.4256, 0.3814, 0.3622, 0.3737, 0.3223, 0.3215, 0.3725, 0.3148, 0.3622, 0.3737, 0.318, 0.3859, 0.257, 0.3196, 0.3223, 0.3215, 0.318, 0.3859, 0.2573, 0.3771, 0.4256, 0.3814, 0.4882, 0.3765, 0.4971, 0.4357, 0.4304, 0.4349, 0.3622, 0.3737, 0.4256, 0.3814, 0.4304, 0.4349, 0.3706, 0.4433, 0.318, 0.3859, 0.3622, 0.3737, 0.3706, 0.4433, 0.3264, 0.4508, 0.2573, 0.3771, 0.318, 0.3859, 0.3264, 0.4508, 0.2595, 0.4388, 0.4304, 0.4349, 0.4971, 0.4357, 0.4957, 0.4997, 0.4256, 0.4987, 0.3706, 0.4433, 0.4304, 0.4349, 0.4256, 0.4987, 0.3769, 0.4998, 0.3264, 0.4508, 0.3706, 0.4433, 0.3769, 0.4998, 0.3269, 0.505, 0.2595, 0.4388, 0.3264, 0.4508, 0.3269, 0.505, 0.2555, 0.5019, 0.2001, 0.2553, 0.257, 0.2563, 0.257, 0.3196, 0.1935, 0.3334, 0.1568, 0.2674, 0.2001, 0.2553, 0.1935, 0.3334, 0.1468, 0.3123, 0.0718, 0.2665, 0.1568, 0.2674, 0.1468, 0.3123, 0.07228, 0.3173, 0.1935, 0.3334, 0.257, 0.3196, 0.2573, 0.3771, 0.1986, 0.3728, 0.1468, 0.3123, 0.1935, 0.3334, 0.1986, 0.3728, 0.1318, 0.3893, 0.07228, 0.3173, 0.1468, 0.3123, 0.1318, 0.3893, 0.0736, 0.3842, 0.1986, 0.3728, 0.2573, 0.3771, 0.2595, 0.4388, 0.195, 0.4525, 0.1318, 0.3893, 0.1986, 0.3728, 0.195, 0.4525, 0.1309, 0.4534, 0.0736, 0.3842, 0.1318, 0.3893, 0.1309, 0.4534, 0.07671, 0.4426, 0.195, 0.4525, 0.2595, 0.4388, 0.2555, 0.5019, 0.2018, 0.4967, 0.1309, 0.4534, 0.195, 0.4525, 0.2018, 0.4967, 0.1423, 0.4966, 0.07671, 0.4426, 0.1309, 0.4534, 0.1423, 0.4966, 0.08062, 0.5011, 0.9134, 0.4815, 0.9834, 0.4938, 0.9825, 0.5452, 0.915, 0.5403, 0.8508, 0.4996, 0.9134, 0.4815, 0.915, 0.5403, 0.8414, 0.5437, 0.7991, 0.5047, 0.8508, 0.4996, 0.8414, 0.5437, 0.7919, 0.5449, 0.7426, 0.5001, 0.7991, 0.5047, 0.7919, 0.5449, 0.7322, 0.5414, 0.6874, 0.4988, 0.7426, 0.5001, 0.7322, 0.5414, 0.6822, 0.5627, 0.6166, 0.4929, 0.6874, 0.4988, 0.6822, 0.5627, 0.6072, 0.5614, 0.5719, 0.4976, 0.6166, 0.4929, 0.6072, 0.5614, 0.5626, 0.5659, 0.4957, 0.4997, 0.5719, 0.4976, 0.5626, 0.5659, 0.4893, 0.5681, 0.4256, 0.4987, 0.4957, 0.4997, 0.4893, 0.5681, 0.4222, 0.5769, 0.3769, 0.4998, 0.4256, 0.4987, 0.4222, 0.5769, 0.3589, 0.5658, 0.3269, 0.505, 0.3769, 0.4998, 0.3589, 0.5658, 0.3179, 0.5761, 0.2555, 0.5019, 0.3269, 0.505, 0.3179, 0.5761, 0.2479, 0.5699, 0.2018, 0.4967, 0.2555, 0.5019, 0.2479, 0.5699, 0.1856, 0.5675, 0.1423, 0.4966, 0.2018, 0.4967, 0.1856, 0.5675, 0.1341, 0.5522, 0.08062, 0.5011, 0.1423, 0.4966, 0.1341, 0.5522, 0.07973, 0.5603, 0.01474, 0.5047, 0.08062, 0.5011, 0.07973, 0.5603, 0.01343, 0.5531, 0.08062, 0.5011, 0.1423, 0.4966, 0.1341, 0.5522, 0.07973, 0.5603, 0.1423, 0.4966, 0.2018, 0.4967, 0.1856, 0.5675, 0.1341, 0.5522, 0.2018, 0.4967, 0.2555, 0.5019, 0.2479, 0.5699, 0.1856, 0.5675, 0.2555, 0.5019, 0.3269, 0.505, 0.3179, 0.5761, 0.2479, 0.5699, 0.3269, 0.505, 0.3769, 0.4998, 0.3589, 0.5658, 0.3179, 0.5761, 0.3769, 0.4998, 0.4256, 0.4987, 0.4222, 0.5769, 0.3589, 0.5658, 0.4256, 0.4987, 0.4957, 0.4997, 0.4893, 0.5681, 0.4222, 0.5769, 0.4957, 0.4997, 0.5719, 0.4976, 0.5626, 0.5659, 0.4893, 0.5681, 0.5719, 0.4976, 0.6166, 0.4929, 0.6072, 0.5614, 0.5626, 0.5659, 0.6166, 0.4929, 0.6874, 0.4988, 0.6822, 0.5627, 0.6072, 0.5614, 0.6874, 0.4988, 0.7426, 0.5001, 0.7322, 0.5414, 0.6822, 0.5627, 0.7426, 0.5001, 0.7991, 0.5047, 0.7919, 0.5449, 0.7322, 0.5414, 0.7991, 0.5047, 0.8508, 0.4996, 0.8414, 0.5437, 0.7919, 0.5449, 0.8508, 0.4996, 0.9134, 0.4815, 0.915, 0.5403, 0.8414, 0.5437, 0.9134, 0.4815, 0.9834, 0.4938, 0.9825, 0.5452, 0.915, 0.5403, 0.009124, 0.4475, 0.07671, 0.4426, 0.08062, 0.5011, 0.01474, 0.5047, 0.07671, 0.4426, 0.1309, 0.4534, 0.1423, 0.4966, 0.08062, 0.5011, 0.1309, 0.4534, 0.195, 0.4525, 0.2018, 0.4967, 0.1423, 0.4966, 0.195, 0.4525, 0.2595, 0.4388, 0.2555, 0.5019, 0.2018, 0.4967, 0.01244, 0.3827, 0.0736, 0.3842, 0.07671, 0.4426, 0.009124, 0.4475, 0.0736, 0.3842, 0.1318, 0.3893, 0.1309, 0.4534, 0.07671, 0.4426, 0.1318, 0.3893, 0.1986, 0.3728, 0.195, 0.4525, 0.1309, 0.4534, 0.1986, 0.3728, 0.2573, 0.3771, 0.2595, 0.4388, 0.195, 0.4525, 0.007128, 0.3145, 0.07228, 0.3173, 0.0736, 0.3842, 0.01244, 0.3827, 0.07228, 0.3173, 0.1468, 0.3123, 0.1318, 0.3893, 0.0736, 0.3842, 0.1468, 0.3123, 0.1935, 0.3334, 0.1986, 0.3728, 0.1318, 0.3893, 0.1935, 0.3334, 0.257, 0.3196, 0.2573, 0.3771, 0.1986, 0.3728, 0.00861, 0.2584, 0.0718, 0.2665, 0.07228, 0.3173, 0.007128, 0.3145, 0.0718, 0.2665, 0.1568, 0.2674, 0.1468, 0.3123, 0.07228, 0.3173, 0.1568, 0.2674, 0.2001, 0.2553, 0.1935, 0.3334, 0.1468, 0.3123, 0.2001, 0.2553, 0.257, 0.2563, 0.257, 0.3196, 0.1935, 0.3334, 0.2595, 0.4388, 0.3264, 0.4508, 0.3269, 0.505, 0.2555, 0.5019, 0.3264, 0.4508, 0.3706, 0.4433, 0.3769, 0.4998, 0.3269, 0.505, 0.3706, 0.4433, 0.4304, 0.4349, 0.4256, 0.4987, 0.3769, 0.4998, 0.4304, 0.4349, 0.4971, 0.4357, 0.4957, 0.4997, 0.4256, 0.4987, 0.2573, 0.3771, 0.318, 0.3859, 0.3264, 0.4508, 0.2595, 0.4388, 0.318, 0.3859, 0.3622, 0.3737, 0.3706, 0.4433, 0.3264, 0.4508, 0.3622, 0.3737, 0.4256, 0.3814, 0.4304, 0.4349, 0.3706, 0.4433, 0.4256, 0.3814, 0.4882, 0.3765, 0.4971, 0.4357, 0.4304, 0.4349, 0.257, 0.3196, 0.3223, 0.3215, 0.318, 0.3859, 0.2573, 0.3771, 0.3223, 0.3215, 0.3725, 0.3148, 0.3622, 0.3737, 0.318, 0.3859, 0.3725, 0.3148, 0.4209, 0.3256, 0.4256, 0.3814, 0.3622, 0.3737, 0.4209, 0.3256, 0.4879, 0.3162, 0.4882, 0.3765, 0.4256, 0.3814, 0.257, 0.2563, 0.3138, 0.2531, 0.3223, 0.3215, 0.257, 0.3196, 0.3138, 0.2531, 0.3646, 0.2578, 0.3725, 0.3148, 0.3223, 0.3215, 0.3646, 0.2578, 0.4423, 0.2692, 0.4209, 0.3256, 0.3725, 0.3148, 0.4423, 0.2692, 0.5002, 0.2549, 0.4879, 0.3162, 0.4209, 0.3256, 0.003611, 0.2058, 0.07558, 0.2114, 0.0718, 0.2665, 0.00861, 0.2584, 0.07558, 0.2114, 0.1242, 0.1888, 0.1568, 0.2674, 0.0718, 0.2665, 0.1242, 0.1888, 0.205, 0.1842, 0.2001, 0.2553, 0.1568, 0.2674, 0.205, 0.1842, 0.2601, 0.189, 0.257, 0.2563, 0.2001, 0.2553, 0.0, 0.1317, 0.06693, 0.1424, 0.07558, 0.2114, 0.003611, 0.2058, 0.06693, 0.1424, 0.1216, 0.1411, 0.1242, 0.1888, 0.07558, 0.2114, 0.1216, 0.1411, 0.1767, 0.1434, 0.205, 0.1842, 0.1242, 0.1888, 0.1767, 0.1434, 0.243, 0.1451, 0.2601, 0.189, 0.205, 0.1842, 0.002416, 0.07616, 0.07173, 0.08346, 0.06693, 0.1424, 0.0, 0.1317, 0.07173, 0.08346, 0.134, 0.06893, 0.1216, 0.1411, 0.06693, 0.1424, 0.134, 0.06893, 0.1999, 0.06617, 0.1767, 0.1434, 0.1216, 0.1411, 0.1999, 0.06617, 0.2566, 0.0688, 0.243, 0.1451, 0.1767, 0.1434, 0.01035, 0.006357, 0.07965, 0.01622, 0.07173, 0.08346, 0.002416, 0.07616, 0.07965, 0.01622, 0.123, 0.0, 0.134, 0.06893, 0.07173, 0.08346, 0.123, 0.0, 0.2028, 0.001628, 0.1999, 0.06617, 0.134, 0.06893, 0.2028, 0.001628, 0.2544, 0.003767, 0.2566, 0.0688, 0.1999, 0.06617, 0.2601, 0.189, 0.3167, 0.1812, 0.3138, 0.2531, 0.257, 0.2563, 0.3167, 0.1812, 0.3788, 0.1968, 0.3646, 0.2578, 0.3138, 0.2531, 0.3788, 0.1968, 0.449, 0.1922, 0.4423, 0.2692, 0.3646, 0.2578, 0.449, 0.1922, 0.4967, 0.1948, 0.5002, 0.2549, 0.4423, 0.2692, 0.243, 0.1451, 0.3153, 0.1456, 0.3167, 0.1812, 0.2601, 0.189, 0.3153, 0.1456, 0.385, 0.1266, 0.3788, 0.1968, 0.3167, 0.1812, 0.385, 0.1266, 0.4443, 0.1247, 0.449, 0.1922, 0.3788, 0.1968, 0.4443, 0.1247, 0.4972, 0.1241, 0.4967, 0.1948, 0.449, 0.1922, 0.2566, 0.0688, 0.3198, 0.06822, 0.3153, 0.1456, 0.243, 0.1451, 0.3198, 0.06822, 0.3694, 0.05935, 0.385, 0.1266, 0.3153, 0.1456, 0.3694, 0.05935, 0.4332, 0.06702, 0.4443, 0.1247, 0.385, 0.1266, 0.4332, 0.06702, 0.4912, 0.06126, 0.4972, 0.1241, 0.4443, 0.1247, 0.2544, 0.003767, 0.3057, 0.006649, 0.3198, 0.06822, 0.2566, 0.0688, 0.3057, 0.006649, 0.3722, 0.00367, 0.3694, 0.05935, 0.3198, 0.06822, 0.3722, 0.00367, 0.4334, 0.0168, 0.4332, 0.06702, 0.3694, 0.05935, 0.4334, 0.0168, 0.499, 0.01275, 0.4912, 0.06126, 0.4332, 0.06702, 0.4971, 0.4357, 0.5722, 0.4268, 0.5719, 0.4976, 0.4957, 0.4997, 0.5722, 0.4268, 0.6254, 0.4194, 0.6166, 0.4929, 0.5719, 0.4976, 0.6254, 0.4194, 0.6908, 0.4192, 0.6874, 0.4988, 0.6166, 0.4929, 0.6908, 0.4192, 0.7434, 0.4331, 0.7426, 0.5001, 0.6874, 0.4988, 0.4882, 0.3765, 0.5503, 0.3737, 0.5722, 0.4268, 0.4971, 0.4357, 0.5503, 0.3737, 0.6191, 0.3902, 0.6254, 0.4194, 0.5722, 0.4268, 0.6191, 0.3902, 0.6776, 0.3905, 0.6908, 0.4192, 0.6254, 0.4194, 0.6776, 0.3905, 0.73, 0.3955, 0.7434, 0.4331, 0.6908, 0.4192, 0.4879, 0.3162, 0.5567, 0.3266, 0.5503, 0.3737, 0.4882, 0.3765, 0.5567, 0.3266, 0.6095, 0.3213, 0.6191, 0.3902, 0.5503, 0.3737, 0.6095, 0.3213, 0.6832, 0.3185, 0.6776, 0.3905, 0.6191, 0.3902, 0.6832, 0.3185, 0.7319, 0.3148, 0.73, 0.3955, 0.6776, 0.3905, 0.5002, 0.2549, 0.5546, 0.2565, 0.5567, 0.3266, 0.4879, 0.3162, 0.5546, 0.2565, 0.6236, 0.2549, 0.6095, 0.3213, 0.5567, 0.3266, 0.6236, 0.2549, 0.688, 0.2501, 0.6832, 0.3185, 0.6095, 0.3213, 0.688, 0.2501, 0.7423, 0.2552, 0.7319, 0.3148, 0.6832, 0.3185, 0.7434, 0.4331, 0.8153, 0.4353, 0.7991, 0.5047, 0.7426, 0.5001, 0.8153, 0.4353, 0.8716, 0.4411, 0.8508, 0.4996, 0.7991, 0.5047, 0.8716, 0.4411, 0.9323, 0.4281, 0.9134, 0.4815, 0.8508, 0.4996, 0.9323, 0.4281, 0.9954, 0.4413, 0.9834, 0.4938, 0.9134, 0.4815, 0.73, 0.3955, 0.7976, 0.3743, 0.8153, 0.4353, 0.7434, 0.4331, 0.7976, 0.3743, 0.8625, 0.3807, 0.8716, 0.4411, 0.8153, 0.4353, 0.8625, 0.3807, 0.9292, 0.3959, 0.9323, 0.4281, 0.8716, 0.4411, 0.9292, 0.3959, 0.9888, 0.3812, 0.9954, 0.4413, 0.9323, 0.4281, 0.7319, 0.3148, 0.7847, 0.3178, 0.7976, 0.3743, 0.73, 0.3955, 0.7847, 0.3178, 0.84, 0.3078, 0.8625, 0.3807, 0.7976, 0.3743, 0.84, 0.3078, 0.9119, 0.3058, 0.9292, 0.3959, 0.8625, 0.3807, 0.9119, 0.3058, 0.9719, 0.3213, 0.9888, 0.3812, 0.9292, 0.3959, 0.7423, 0.2552, 0.7993, 0.2473, 0.7847, 0.3178, 0.7319, 0.3148, 0.7993, 0.2473, 0.8667, 0.2457, 0.84, 0.3078, 0.7847, 0.3178, 0.8667, 0.2457, 0.9206, 0.2612, 0.9119, 0.3058, 0.84, 0.3078, 0.9206, 0.2612, 0.9848, 0.2517, 0.9719, 0.3213, 0.9119, 0.3058, 0.4967, 0.1948, 0.5692, 0.2037, 0.5546, 0.2565, 0.5002, 0.2549, 0.5692, 0.2037, 0.6068, 0.1968, 0.6236, 0.2549, 0.5546, 0.2565, 0.6068, 0.1968, 0.6695, 0.2003, 0.688, 0.2501, 0.6236, 0.2549, 0.6695, 0.2003, 0.7397, 0.1911, 0.7423, 0.2552, 0.688, 0.2501, 0.4972, 0.1241, 0.5636, 0.1218, 0.5692, 0.2037, 0.4967, 0.1948, 0.5636, 0.1218, 0.6025, 0.1293, 0.6068, 0.1968, 0.5692, 0.2037, 0.6025, 0.1293, 0.6705, 0.1327, 0.6695, 0.2003, 0.6068, 0.1968, 0.6705, 0.1327, 0.7298, 0.1306, 0.7397, 0.1911, 0.6695, 0.2003, 0.4912, 0.06126, 0.5599, 0.07409, 0.5636, 0.1218, 0.4972, 0.1241, 0.5599, 0.07409, 0.6101, 0.05923, 0.6025, 0.1293, 0.5636, 0.1218, 0.6101, 0.05923, 0.6856, 0.06817, 0.6705, 0.1327, 0.6025, 0.1293, 0.6856, 0.06817, 0.7354, 0.07107, 0.7298, 0.1306, 0.6705, 0.1327, 0.499, 0.01275, 0.5587, 0.01122, 0.5599, 0.07409, 0.4912, 0.06126, 0.5587, 0.01122, 0.6208, 0.005602, 0.6101, 0.05923, 0.5599, 0.07409, 0.6208, 0.005602, 0.6806, 0.0003662, 0.6856, 0.06817, 0.6101, 0.05923, 0.6806, 0.0003662, 0.741, 0.01178, 0.7354, 0.07107, 0.6856, 0.06817, 0.7397, 0.1911, 0.7961, 0.1849, 0.7993, 0.2473, 0.7423, 0.2552, 0.7961, 0.1849, 0.8771, 0.1899, 0.8667, 0.2457, 0.7993, 0.2473, 0.8771, 0.1899, 0.9198, 0.1938, 0.9206, 0.2612, 0.8667, 0.2457, 0.9198, 0.1938, 0.9936, 0.1988, 0.9848, 0.2517, 0.9206, 0.2612, 0.7298, 0.1306, 0.7935, 0.12, 0.7961, 0.1849, 0.7397, 0.1911, 0.7935, 0.12, 0.8613, 0.1411, 0.8771, 0.1899, 0.7961, 0.1849, 0.8613, 0.1411, 0.9213, 0.1269, 0.9198, 0.1938, 0.8771, 0.1899, 0.9213, 0.1269, 0.9834, 0.1315, 0.9936, 0.1988, 0.9198, 0.1938, 0.7354, 0.07107, 0.7968, 0.05963, 0.7935, 0.12, 0.7298, 0.1306, 0.7968, 0.05963, 0.8619, 0.05778, 0.8613, 0.1411, 0.7935, 0.12, 0.8619, 0.05778, 0.9087, 0.05576, 0.9213, 0.1269, 0.8613, 0.1411, 0.9087, 0.05576, 0.9786, 0.06094, 0.9834, 0.1315, 0.9213, 0.1269, 0.741, 0.01178, 0.8067, 0.0131, 0.7968, 0.05963, 0.7354, 0.07107, 0.8067, 0.0131, 0.8728, 0.006757, 0.8619, 0.05778, 0.7968, 0.05963, 0.8728, 0.006757, 0.9168, 0.003534, 0.9087, 0.05576, 0.8619, 0.05778, 0.9168, 0.003534, 0.9822, 0.01029, 0.9786, 0.06094, 0.9087, 0.05576, 0.8728, 0.006757, 0.9168, 0.003534, 0.9087, 0.05576, 0.8619, 0.05778, 0.8067, 0.0131, 0.8728, 0.006757, 0.8619, 0.05778, 0.7968, 0.05963, 0.741, 0.01178, 0.8067, 0.0131, 0.7968, 0.05963, 0.7354, 0.07107, 0.499, 0.01275, 0.5587, 0.01122, 0.5599, 0.07409, 0.4912, 0.06126, 0.5587, 0.01122, 0.6208, 0.005602, 0.6101, 0.05923, 0.5599, 0.07409, 0.6208, 0.005602, 0.6806, 0.0003662, 0.6856, 0.06817, 0.6101, 0.05923, 0.6806, 0.0003662, 0.741, 0.01178, 0.7354, 0.07107, 0.6856, 0.06817, 0.07965, 0.01622, 0.123, 0.0, 0.134, 0.06893, 0.07173, 0.08346, 0.123, 0.0, 0.2028, 0.001628, 0.1999, 0.06617, 0.134, 0.06893, 0.2028, 0.001628, 0.2544, 0.003767, 0.2566, 0.0688, 0.1999, 0.06617, 0.4334, 0.0168, 0.499, 0.01275, 0.4912, 0.06126, 0.4332, 0.06702, 0.3722, 0.00367, 0.4334, 0.0168, 0.4332, 0.06702, 0.3694, 0.05935, 0.3057, 0.006649, 0.3722, 0.00367, 0.3694, 0.05935, 0.3198, 0.06822, 0.2544, 0.003767, 0.3057, 0.006649, 0.3198, 0.06822, 0.2566, 0.0688, 0.2544, 0.003767, 0.3057, 0.006649, 0.3198, 0.06822, 0.2566, 0.0688, 0.3057, 0.006649, 0.3722, 0.00367, 0.3694, 0.05935, 0.3198, 0.06822, 0.3722, 0.00367, 0.4334, 0.0168, 0.4332, 0.06702, 0.3694, 0.05935, 0.4334, 0.0168, 0.499, 0.01275, 0.4912, 0.06126, 0.4332, 0.06702, 0.2028, 0.001628, 0.2544, 0.003767, 0.2566, 0.0688, 0.1999, 0.06617, 0.123, 0.0, 0.2028, 0.001628, 0.1999, 0.06617, 0.134, 0.06893, 0.07965, 0.01622, 0.123, 0.0, 0.134, 0.06893, 0.07173, 0.08346, 0.01035, 0.006357, 0.07965, 0.01622, 0.07173, 0.08346, 0.002416, 0.07616, 0.6806, 0.0003662, 0.741, 0.01178, 0.7354, 0.07107, 0.6856, 0.06817, 0.6208, 0.005602, 0.6806, 0.0003662, 0.6856, 0.06817, 0.6101, 0.05923, 0.5587, 0.01122, 0.6208, 0.005602, 0.6101, 0.05923, 0.5599, 0.07409, 0.499, 0.01275, 0.5587, 0.01122, 0.5599, 0.07409, 0.4912, 0.06126, 0.741, 0.01178, 0.8067, 0.0131, 0.7968, 0.05963, 0.7354, 0.07107, 0.8067, 0.0131, 0.8728, 0.006757, 0.8619, 0.05778, 0.7968, 0.05963, 0.8728, 0.006757, 0.9168, 0.003534, 0.9087, 0.05576, 0.8619, 0.05778, 0.9168, 0.003534, 0.9822, 0.01029, 0.9786, 0.06094, 0.9087, 0.05576, 0.9168, 0.003534, 0.9822, 0.01029, 0.9786, 0.06094, 0.9087, 0.05576, 0.2544, 0.003767, 0.3057, 0.006649, 0.3198, 0.06822, 0.2566, 0.0688, 0.2028, 0.001628, 0.2544, 0.003767, 0.2566, 0.0688, 0.1999, 0.06617, 0.123, 0.0, 0.2028, 0.001628, 0.1999, 0.06617, 0.134, 0.06893, 0.07965, 0.01622, 0.123, 0.0, 0.134, 0.06893, 0.07173, 0.08346, 0.07228, 0.3173, 0.1468, 0.3123, 0.1318, 0.3893, 0.0736, 0.3842, 0.1468, 0.3123, 0.1935, 0.3334, 0.1986, 0.3728, 0.1318, 0.3893, 0.1935, 0.3334, 0.257, 0.3196, 0.2573, 0.3771, 0.1986, 0.3728, 0.0718, 0.2665, 0.1568, 0.2674, 0.1468, 0.3123, 0.07228, 0.3173, 0.1568, 0.2674, 0.2001, 0.2553, 0.1935, 0.3334, 0.1468, 0.3123, 0.2001, 0.2553, 0.257, 0.2563, 0.257, 0.3196, 0.1935, 0.3334, 0.257, 0.3196, 0.3223, 0.3215, 0.318, 0.3859, 0.2573, 0.3771, 0.257, 0.2563, 0.3138, 0.2531, 0.3223, 0.3215, 0.257, 0.3196, 0.07558, 0.2114, 0.1242, 0.1888, 0.1568, 0.2674, 0.0718, 0.2665, 0.1242, 0.1888, 0.205, 0.1842, 0.2001, 0.2553, 0.1568, 0.2674, 0.205, 0.1842, 0.2601, 0.189, 0.257, 0.2563, 0.2001, 0.2553, 0.06693, 0.1424, 0.1216, 0.1411, 0.1242, 0.1888, 0.07558, 0.2114, 0.1216, 0.1411, 0.1767, 0.1434, 0.205, 0.1842, 0.1242, 0.1888, 0.1767, 0.1434, 0.243, 0.1451, 0.2601, 0.189, 0.205, 0.1842, 0.07173, 0.08346, 0.134, 0.06893, 0.1216, 0.1411, 0.06693, 0.1424, 0.134, 0.06893, 0.1999, 0.06617, 0.1767, 0.1434, 0.1216, 0.1411, 0.1999, 0.06617, 0.2566, 0.0688, 0.243, 0.1451, 0.1767, 0.1434, 0.07965, 0.01622, 0.123, 0.0, 0.134, 0.06893, 0.07173, 0.08346, 0.123, 0.0, 0.2028, 0.001628, 0.1999, 0.06617, 0.134, 0.06893, 0.2028, 0.001628, 0.2544, 0.003767, 0.2566, 0.0688, 0.1999, 0.06617, 0.2601, 0.189, 0.3167, 0.1812, 0.3138, 0.2531, 0.257, 0.2563, 0.243, 0.1451, 0.3153, 0.1456, 0.3167, 0.1812, 0.2601, 0.189, 0.2566, 0.0688, 0.3198, 0.06822, 0.3153, 0.1456, 0.243, 0.1451, 0.2544, 0.003767, 0.3057, 0.006649, 0.3198, 0.06822, 0.2566, 0.0688, 0.07671, 0.4426, 0.1309, 0.4534, 0.1423, 0.4966, 0.08062, 0.5011, 0.08062, 0.5011, 0.1423, 0.4966, 0.1341, 0.5522, 0.07973, 0.5603, 0.07965, 0.01622, 0.123, 0.0, 0.134, 0.06893, 0.07173, 0.08346, 0.07228, 0.3173, 0.1468, 0.3123, 0.1318, 0.3893, 0.0736, 0.3842, 0.07228, 0.3173, 0.1468, 0.3123, 0.1318, 0.3893, 0.0736, 0.3842, 0.1468, 0.3123, 0.1935, 0.3334, 0.1986, 0.3728, 0.1318, 0.3893, 0.1935, 0.3334, 0.257, 0.3196, 0.2573, 0.3771, 0.1986, 0.3728, 0.0718, 0.2665, 0.1568, 0.2674, 0.1468, 0.3123, 0.07228, 0.3173, 0.257, 0.3196, 0.3223, 0.3215, 0.318, 0.3859, 0.2573, 0.3771, 0.07558, 0.2114, 0.1242, 0.1888, 0.1568, 0.2674, 0.0718, 0.2665, 0.06693, 0.1424, 0.1216, 0.1411, 0.1242, 0.1888, 0.07558, 0.2114, 0.07173, 0.08346, 0.134, 0.06893, 0.1216, 0.1411, 0.06693, 0.1424, 0.07965, 0.01622, 0.123, 0.0, 0.134, 0.06893, 0.07173, 0.08346, 0.0736, 0.3842, 0.1318, 0.3893, 0.1309, 0.4534, 0.07671, 0.4426, 0.07671, 0.4426, 0.1309, 0.4534, 0.1423, 0.4966, 0.08062, 0.5011, 0.08062, 0.5011, 0.1423, 0.4966, 0.1341, 0.5522, 0.07973, 0.5603, 0.07965, 0.01622, 0.123, 0.0, 0.134, 0.06893, 0.07173, 0.08346, 0.07228, 0.3173, 0.1468, 0.3123, 0.1318, 0.3893, 0.0736, 0.3842, 0.07228, 0.3173, 0.1468, 0.3123, 0.1318, 0.3893, 0.0736, 0.3842, 0.1468, 0.3123, 0.1935, 0.3334, 0.1986, 0.3728, 0.1318, 0.3893, 0.1935, 0.3334, 0.257, 0.3196, 0.2573, 0.3771, 0.1986, 0.3728, 0.0718, 0.2665, 0.1568, 0.2674, 0.1468, 0.3123, 0.07228, 0.3173, 0.257, 0.3196, 0.3223, 0.3215, 0.318, 0.3859, 0.2573, 0.3771, 0.07558, 0.2114, 0.1242, 0.1888, 0.1568, 0.2674, 0.0718, 0.2665, 0.06693, 0.1424, 0.1216, 0.1411, 0.1242, 0.1888, 0.07558, 0.2114, 0.07173, 0.08346, 0.134, 0.06893, 0.1216, 0.1411, 0.06693, 0.1424, 0.07965, 0.01622, 0.123, 0.0, 0.134, 0.06893, 0.07173, 0.08346, 0.0736, 0.3842, 0.1318, 0.3893, 0.1309, 0.4534, 0.07671, 0.4426, 0.07671, 0.4426, 0.1309, 0.4534, 0.1423, 0.4966, 0.08062, 0.5011, 0.08062, 0.5011, 0.1423, 0.4966, 0.1341, 0.5522, 0.07973, 0.5603, 0.07965, 0.01622, 0.123, 0.0, 0.134, 0.06893, 0.07173, 0.08346, 0.07228, 0.3173, 0.1468, 0.3123, 0.1318, 0.3893, 0.0736, 0.3842, 0.07228, 0.3173, 0.1468, 0.3123, 0.1318, 0.3893, 0.0736, 0.3842, 0.1468, 0.3123, 0.1935, 0.3334, 0.1986, 0.3728, 0.1318, 0.3893, 0.1935, 0.3334, 0.257, 0.3196, 0.2573, 0.3771, 0.1986, 0.3728, 0.0718, 0.2665, 0.1568, 0.2674, 0.1468, 0.3123, 0.07228, 0.3173, 0.257, 0.3196, 0.3223, 0.3215, 0.318, 0.3859, 0.2573, 0.3771, 0.07558, 0.2114, 0.1242, 0.1888, 0.1568, 0.2674, 0.0718, 0.2665, 0.06693, 0.1424, 0.1216, 0.1411, 0.1242, 0.1888, 0.07558, 0.2114, 0.07173, 0.08346, 0.134, 0.06893, 0.1216, 0.1411, 0.06693, 0.1424, 0.07965, 0.01622, 0.123, 0.0, 0.134, 0.06893, 0.07173, 0.08346, 0.0736, 0.3842, 0.1318, 0.3893, 0.1309, 0.4534, 0.07671, 0.4426, 0.07671, 0.4426, 0.1309, 0.4534, 0.1423, 0.4966, 0.08062, 0.5011, 0.08062, 0.5011, 0.1423, 0.4966, 0.1341, 0.5522, 0.07973, 0.5603, 0.07965, 0.01622, 0.123, 0.0, 0.134, 0.06893, 0.07173, 0.08346, 0.07228, 0.3173, 0.1468, 0.3123, 0.1318, 0.3893, 0.0736, 0.3842, 0.07228, 0.3173, 0.1468, 0.3123, 0.1318, 0.3893, 0.0736, 0.3842, 0.1468, 0.3123, 0.1935, 0.3334, 0.1986, 0.3728, 0.1318, 0.3893, 0.1935, 0.3334, 0.257, 0.3196, 0.2573, 0.3771, 0.1986, 0.3728, 0.0718, 0.2665, 0.1568, 0.2674, 0.1468, 0.3123, 0.07228, 0.3173, 0.257, 0.3196, 0.3223, 0.3215, 0.318, 0.3859, 0.2573, 0.3771, 0.07558, 0.2114, 0.1242, 0.1888, 0.1568, 0.2674, 0.0718, 0.2665, 0.06693, 0.1424, 0.1216, 0.1411, 0.1242, 0.1888, 0.07558, 0.2114, 0.07173, 0.08346, 0.134, 0.06893, 0.1216, 0.1411, 0.06693, 0.1424, 0.07965, 0.01622, 0.123, 0.0, 0.134, 0.06893, 0.07173, 0.08346, 0.0736, 0.3842, 0.1318, 0.3893, 0.1309, 0.4534, 0.07671, 0.4426, 0.07671, 0.4426, 0.1309, 0.4534, 0.1423, 0.4966, 0.08062, 0.5011, 0.08062, 0.5011, 0.1423, 0.4966, 0.1341, 0.5522, 0.07973, 0.5603, 0.07965, 0.01622, 0.123, 0.0, 0.134, 0.06893, 0.07173, 0.08346, 0.07228, 0.3173, 0.1468, 0.3123, 0.1318, 0.3893, 0.0736, 0.3842, 0.07228, 0.3173, 0.1468, 0.3123, 0.1318, 0.3893, 0.0736, 0.3842, 0.1468, 0.3123, 0.1935, 0.3334, 0.1986, 0.3728, 0.1318, 0.3893, 0.1935, 0.3334, 0.257, 0.3196, 0.2573, 0.3771, 0.1986, 0.3728, 0.0718, 0.2665, 0.1568, 0.2674, 0.1468, 0.3123, 0.07228, 0.3173, 0.257, 0.3196, 0.3223, 0.3215, 0.318, 0.3859, 0.2573, 0.3771, 0.07558, 0.2114, 0.1242, 0.1888, 0.1568, 0.2674, 0.0718, 0.2665, 0.06693, 0.1424, 0.1216, 0.1411, 0.1242, 0.1888, 0.07558, 0.2114, 0.07173, 0.08346, 0.134, 0.06893, 0.1216, 0.1411, 0.06693, 0.1424, 0.07965, 0.01622, 0.123, 0.0, 0.134, 0.06893, 0.07173, 0.08346, 0.0736, 0.3842, 0.1318, 0.3893, 0.1309, 0.4534, 0.07671, 0.4426])
me_terrain2.use_remesh_preserve_volume = False
me_terrain2.use_remesh_preserve_attributes = False
me_terrain2.use_mirror_vertex_groups = False
me_terrain2.update()

# ---- objects
ob_lamp_007 = bpy.data.objects.new('Lamp.007', light_spot_007)
ob_lamp_006 = bpy.data.objects.new('Lamp.006', light_spot_006)
ob_lamp_005 = bpy.data.objects.new('Lamp.005', light_spot_005)
ob_lamp_004 = bpy.data.objects.new('Lamp.004', light_spot_004)
ob_terrain2 = bpy.data.objects.new('terrain2', me_terrain2)
ob_lamp_003 = bpy.data.objects.new('Lamp.003', light_spot_003)
ob_lamp_002 = bpy.data.objects.new('Lamp.002', light_spot_002)
ob_lamp_001 = bpy.data.objects.new('Lamp.001', light_spot_001)
ob_lamp = bpy.data.objects.new('Lamp', light_spot)
ob_camera = bpy.data.objects.new('Camera', cam_camera)

# ---- transforms, parenting, visibility, modifiers, constraints
ob_lamp_007.location = (109.4, 8.499, 9.692)
ob_lamp_007.rotation_euler = (0.6503, 0.05522, 1.866)
ob_lamp_007.lock_rotations_4d = False
ob_lamp_007.empty_display_type = 'ARROWS'
ob_lamp_007.color = (0.0, 0.0, 0.0, 0.0)
ob_lamp_007.lineart.crease_threshold = 0.0
ob_lamp_006.location = (109.1, 2.792, 8.132)
ob_lamp_006.rotation_euler = (0.6503, 0.05522, 1.866)
ob_lamp_006.lock_rotations_4d = False
ob_lamp_006.empty_display_type = 'ARROWS'
ob_lamp_006.color = (0.0, 0.0, 0.0, 0.0)
ob_lamp_006.lineart.crease_threshold = 0.0
ob_lamp_005.location = (105.3, 2.94, 6.572)
ob_lamp_005.rotation_euler = (0.6503, 0.05522, 1.866)
ob_lamp_005.lock_rotations_4d = False
ob_lamp_005.empty_display_type = 'ARROWS'
ob_lamp_005.color = (0.0, 0.0, 0.0, 0.0)
ob_lamp_005.lineart.crease_threshold = 0.0
ob_lamp_004.location = (104.1, 8.03, 6.841)
ob_lamp_004.rotation_euler = (0.6503, 0.05522, 1.866)
ob_lamp_004.lock_rotations_4d = False
ob_lamp_004.empty_display_type = 'ARROWS'
ob_lamp_004.color = (0.0, 0.0, 0.0, 0.0)
ob_lamp_004.lineart.crease_threshold = 0.0
ob_terrain2.location = (0.0, 0.0, 0.0)
ob_terrain2.lock_rotations_4d = False
ob_terrain2.empty_display_type = 'ARROWS'
ob_terrain2.color = (0.0, 0.0, 0.0, 1.0)
ob_terrain2.lineart.crease_threshold = 0.0
_m = ob_terrain2.modifiers.new('Smooth', 'SMOOTH')
_m.factor = 1.61
_m = ob_terrain2.modifiers.new('Subsurf', 'SUBSURF')
_m.show_render = False
_m.uv_smooth = 'PRESERVE_CORNERS'
_m.quality = 2
_m.show_only_control_edges = False
ob_lamp_003.location = (-3.93, 1.897, 0.3914)
ob_lamp_003.rotation_euler = (0.6503, 0.05522, 1.866)
ob_lamp_003.lock_rotations_4d = False
ob_lamp_003.empty_display_type = 'ARROWS'
ob_lamp_003.color = (0.0, 0.0, 0.0, 0.0)
ob_lamp_003.lineart.crease_threshold = 0.0
ob_lamp_002.location = (-2.678, -3.193, 0.1222)
ob_lamp_002.rotation_euler = (0.6503, 0.05522, 1.866)
ob_lamp_002.lock_rotations_4d = False
ob_lamp_002.empty_display_type = 'ARROWS'
ob_lamp_002.color = (0.0, 0.0, 0.0, 0.0)
ob_lamp_002.lineart.crease_threshold = 0.0
ob_lamp_001.location = (1.039, -3.341, 1.682)
ob_lamp_001.rotation_euler = (0.6503, 0.05522, 1.866)
ob_lamp_001.lock_rotations_4d = False
ob_lamp_001.empty_display_type = 'ARROWS'
ob_lamp_001.color = (0.0, 0.0, 0.0, 0.0)
ob_lamp_001.lineart.crease_threshold = 0.0
ob_lamp.location = (1.368, 2.366, 3.242)
ob_lamp.rotation_euler = (0.6503, 0.05522, 1.866)
ob_lamp.lock_rotations_4d = False
ob_lamp.empty_display_type = 'ARROWS'
ob_lamp.color = (0.0, 0.0, 0.0, 0.0)
ob_lamp.lineart.crease_threshold = 0.0
ob_camera.location = (7.481, -6.508, 5.344)
ob_camera.rotation_euler = (1.109, 0.01082, 0.8149)
ob_camera.lock_rotations_4d = False
ob_camera.empty_display_type = 'ARROWS'
ob_camera.color = (0.0, 0.0, 0.0, 0.0)
ob_camera.display_type = 'WIRE'
ob_camera.lineart.crease_threshold = 0.0

# ---- collection membership
col_collection_1.objects.link(ob_lamp_007)
col_collection_1.objects.link(ob_lamp_006)
col_collection_1.objects.link(ob_lamp_005)
col_collection_1.objects.link(ob_lamp_004)
col_collection_1.objects.link(ob_terrain2)
col_collection_1.objects.link(ob_lamp_003)
col_collection_1.objects.link(ob_lamp_002)
col_collection_1.objects.link(ob_lamp_001)
col_collection_1.objects.link(ob_lamp)
col_collection_1.objects.link(ob_camera)

# ---- scene / render settings (as saved in the file)
scene.camera = ob_camera
scene.frame_start = 1; scene.frame_end = 250; scene.frame_set(1)
scene.render.engine = 'BLENDER_EEVEE_NEXT'
scene.render.image_settings.file_format = 'JPEG'
scene.render.image_settings.color_mode = 'RGB'
scene.render.image_settings.compression = 90
scene.render.resolution_x = 800
scene.render.resolution_y = 600
scene.render.pixel_aspect_x = 100.0
scene.render.pixel_aspect_y = 100.0
scene.render.fps = 25
scene.render.dither_intensity = 0.0
scene.render.use_compositing = False
scene.render.use_sequencer = False
scene.render.bake_margin = 2
scene.render.bake_bias = 0.0
scene.render.use_stamp_time = False
scene.render.use_stamp_date = False
scene.render.use_stamp_frame = False
scene.render.use_stamp_camera = False
scene.render.use_stamp_scene = False
scene.render.use_stamp_filename = False
scene.render.use_stamp_render_time = False
scene.render.stamp_font_size = 0
scene.cycles.use_denoising = False
scene.cycles.samples = 10
scene.cycles.sampling_pattern = 'TABULATED_SOBOL'
scene.cycles.light_sampling_threshold = 0.0
scene.cycles.use_adaptive_sampling = False
scene.cycles.use_light_tree = False
scene.cycles.blur_glossy = 0.0
scene.cycles.volume_bounces = 1
scene.cycles.pixel_filter_type = 'GAUSSIAN'
scene.cycles.sample_clamp_indirect = 0.0
scene.view_settings.view_transform = 'Raw'
bpy.context.view_layer.update()
